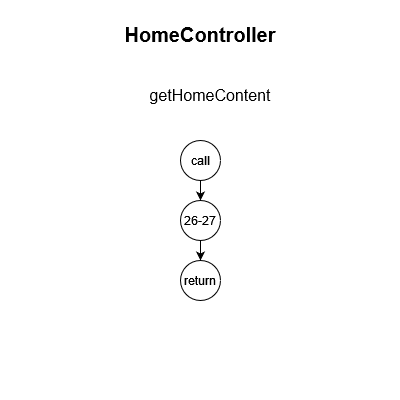

The diagram above was exported from draw.io. Its source (the exported page's mxGraphModel, read from the mxfile embedded in the PNG):
<mxGraphModel dx="687" dy="618" grid="1" gridSize="10" guides="1" tooltips="1" connect="1" arrows="1" fold="1" page="1" pageScale="1" pageWidth="400" pageHeight="400" math="0" shadow="0">
  <root>
    <mxCell id="0" />
    <mxCell id="1" parent="0" />
    <mxCell id="Ex0ZhEXXUUumW8h7FJu2-2" value="&lt;div&gt;&lt;b&gt;&lt;font style=&quot;font-size: 20px;&quot;&gt;HomeController&lt;/font&gt;&lt;/b&gt;&lt;/div&gt;" style="text;html=1;align=center;verticalAlign=middle;whiteSpace=wrap;rounded=0;" vertex="1" parent="1">
      <mxGeometry x="170" y="20" width="60" height="30" as="geometry" />
    </mxCell>
    <mxCell id="Ex0ZhEXXUUumW8h7FJu2-3" value="&lt;div&gt;getHomeContent&lt;/div&gt;" style="text;html=1;align=center;verticalAlign=middle;whiteSpace=wrap;rounded=0;fontSize=16;" vertex="1" parent="1">
      <mxGeometry x="180" y="80" width="60" height="30" as="geometry" />
    </mxCell>
    <mxCell id="Ex0ZhEXXUUumW8h7FJu2-9" style="edgeStyle=orthogonalEdgeStyle;rounded=0;orthogonalLoop=1;jettySize=auto;html=1;exitX=0.5;exitY=1;exitDx=0;exitDy=0;entryX=0.5;entryY=0;entryDx=0;entryDy=0;" edge="1" parent="1" source="Ex0ZhEXXUUumW8h7FJu2-10" target="Ex0ZhEXXUUumW8h7FJu2-12">
      <mxGeometry relative="1" as="geometry" />
    </mxCell>
    <mxCell id="Ex0ZhEXXUUumW8h7FJu2-10" value="&lt;div style=&quot;&quot;&gt;call&lt;/div&gt;" style="ellipse;whiteSpace=wrap;html=1;aspect=fixed;" vertex="1" parent="1">
      <mxGeometry x="180" y="140" width="40" height="40" as="geometry" />
    </mxCell>
    <mxCell id="Ex0ZhEXXUUumW8h7FJu2-11" style="edgeStyle=orthogonalEdgeStyle;rounded=0;orthogonalLoop=1;jettySize=auto;html=1;exitX=0.5;exitY=1;exitDx=0;exitDy=0;entryX=0.5;entryY=0;entryDx=0;entryDy=0;" edge="1" parent="1" source="Ex0ZhEXXUUumW8h7FJu2-12" target="Ex0ZhEXXUUumW8h7FJu2-13">
      <mxGeometry relative="1" as="geometry" />
    </mxCell>
    <mxCell id="Ex0ZhEXXUUumW8h7FJu2-12" value="26-27" style="ellipse;whiteSpace=wrap;html=1;aspect=fixed;" vertex="1" parent="1">
      <mxGeometry x="180" y="200" width="40" height="40" as="geometry" />
    </mxCell>
    <mxCell id="Ex0ZhEXXUUumW8h7FJu2-13" value="&lt;div&gt;return&lt;/div&gt;" style="ellipse;whiteSpace=wrap;html=1;aspect=fixed;" vertex="1" parent="1">
      <mxGeometry x="180" y="260" width="40" height="40" as="geometry" />
    </mxCell>
  </root>
</mxGraphModel>